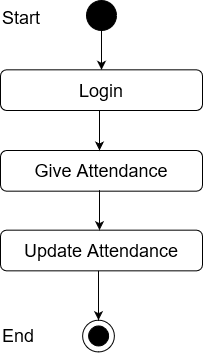

The diagram above was exported from draw.io. Its source (the exported page's mxGraphModel, read from the mxfile embedded in the PNG):
<mxGraphModel dx="1108" dy="400" grid="1" gridSize="10" guides="1" tooltips="1" connect="1" arrows="1" fold="1" page="1" pageScale="1" pageWidth="850" pageHeight="1100" math="0" shadow="0">
  <root>
    <mxCell id="0" />
    <mxCell id="1" parent="0" />
    <mxCell id="_88_vjizlYBecvex9Yx4-1" value="" style="edgeStyle=orthogonalEdgeStyle;rounded=0;orthogonalLoop=1;jettySize=auto;html=1;entryX=0.5;entryY=0;entryDx=0;entryDy=0;" parent="1" source="_88_vjizlYBecvex9Yx4-2" target="_88_vjizlYBecvex9Yx4-12" edge="1">
      <mxGeometry relative="1" as="geometry">
        <mxPoint x="420" y="98" as="targetPoint" />
      </mxGeometry>
    </mxCell>
    <mxCell id="_88_vjizlYBecvex9Yx4-2" value="" style="ellipse;whiteSpace=wrap;html=1;aspect=fixed;fillColor=#000000;" parent="1" vertex="1">
      <mxGeometry x="405" y="40" width="30" height="30" as="geometry" />
    </mxCell>
    <mxCell id="_88_vjizlYBecvex9Yx4-9" value="Success" style="text;html=1;strokeColor=none;fillColor=none;align=center;verticalAlign=middle;whiteSpace=wrap;rounded=0;" parent="1" vertex="1">
      <mxGeometry x="440" y="140" as="geometry" />
    </mxCell>
    <mxCell id="_88_vjizlYBecvex9Yx4-11" value="&lt;font style=&quot;font-size: 18px&quot;&gt;Give Attendance&lt;br&gt;&lt;/font&gt;" style="rounded=1;whiteSpace=wrap;html=1;fillColor=#FFFFFF;" parent="1" vertex="1">
      <mxGeometry x="319" y="190" width="202" height="40.67" as="geometry" />
    </mxCell>
    <mxCell id="_88_vjizlYBecvex9Yx4-12" value="&lt;font style=&quot;font-size: 18px&quot;&gt;Login&lt;br&gt;&lt;/font&gt;" style="rounded=1;whiteSpace=wrap;html=1;fillColor=#FFFFFF;" parent="1" vertex="1">
      <mxGeometry x="319" y="109.33000000000001" width="202" height="40.67" as="geometry" />
    </mxCell>
    <mxCell id="_88_vjizlYBecvex9Yx4-14" value="" style="endArrow=classic;html=1;exitX=0.5;exitY=1;exitDx=0;exitDy=0;entryX=0.5;entryY=0;entryDx=0;entryDy=0;" parent="1" edge="1">
      <mxGeometry width="50" height="50" relative="1" as="geometry">
        <mxPoint x="418" y="150" as="sourcePoint" />
        <mxPoint x="418" y="190" as="targetPoint" />
      </mxGeometry>
    </mxCell>
    <mxCell id="oCegCSHgLFIlBn2mEsOI-7" value="&lt;font style=&quot;font-size: 18px&quot;&gt;Start&lt;/font&gt;" style="text;whiteSpace=wrap;html=1;" vertex="1" parent="1">
      <mxGeometry x="319" y="40" width="130" height="30" as="geometry" />
    </mxCell>
    <mxCell id="oCegCSHgLFIlBn2mEsOI-8" value="&lt;font style=&quot;font-size: 18px&quot;&gt;Update Attendance&lt;br&gt;&lt;/font&gt;" style="rounded=1;whiteSpace=wrap;html=1;fillColor=#FFFFFF;" vertex="1" parent="1">
      <mxGeometry x="319" y="269.67" width="202" height="40.67" as="geometry" />
    </mxCell>
    <mxCell id="oCegCSHgLFIlBn2mEsOI-9" value="" style="endArrow=classic;html=1;exitX=0.5;exitY=1;exitDx=0;exitDy=0;entryX=0.5;entryY=0;entryDx=0;entryDy=0;" edge="1" parent="1">
      <mxGeometry width="50" height="50" relative="1" as="geometry">
        <mxPoint x="418" y="229.67000000000002" as="sourcePoint" />
        <mxPoint x="418" y="269.67" as="targetPoint" />
      </mxGeometry>
    </mxCell>
    <mxCell id="oCegCSHgLFIlBn2mEsOI-10" value="" style="ellipse;whiteSpace=wrap;html=1;aspect=fixed;fillColor=#FFFFFF;" vertex="1" parent="1">
      <mxGeometry x="401.11" y="359.6700000000001" width="31.78" height="31.78" as="geometry" />
    </mxCell>
    <mxCell id="oCegCSHgLFIlBn2mEsOI-11" value="" style="ellipse;whiteSpace=wrap;html=1;aspect=fixed;fillColor=#000000;" vertex="1" parent="1">
      <mxGeometry x="407.11" y="365.45000000000005" width="20" height="20" as="geometry" />
    </mxCell>
    <mxCell id="oCegCSHgLFIlBn2mEsOI-12" value="" style="endArrow=classic;html=1;entryX=0.5;entryY=0;entryDx=0;entryDy=0;exitX=0.5;exitY=1;exitDx=0;exitDy=0;" edge="1" parent="1">
      <mxGeometry width="50" height="50" relative="1" as="geometry">
        <mxPoint x="417" y="310.3400000000001" as="sourcePoint" />
        <mxPoint x="417.0000000000002" y="359.67" as="targetPoint" />
      </mxGeometry>
    </mxCell>
    <mxCell id="oCegCSHgLFIlBn2mEsOI-15" value="&lt;font style=&quot;font-size: 18px&quot;&gt;End&lt;/font&gt;" style="text;whiteSpace=wrap;html=1;" vertex="1" parent="1">
      <mxGeometry x="319" y="358.45000000000005" width="130" height="30" as="geometry" />
    </mxCell>
  </root>
</mxGraphModel>